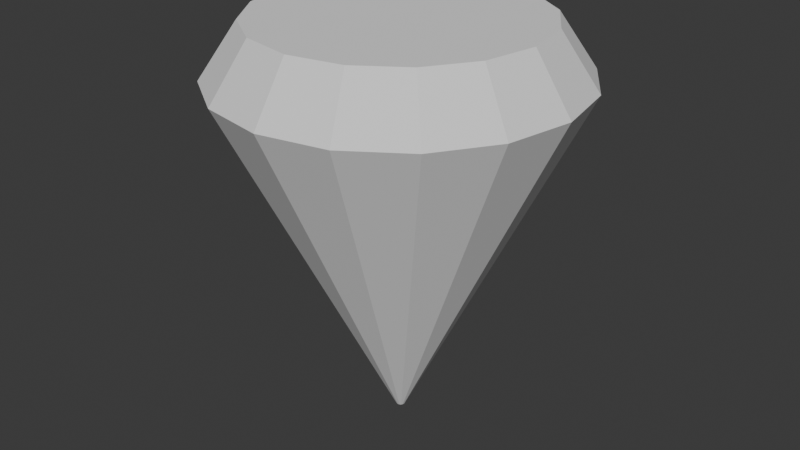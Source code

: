 # Source: Untitled.blend  (saved by Blender 5.2.45; exported with 4.5.12 LTS)
import bpy
from mathutils import Matrix  # noqa: F401  (used for matrix-valued properties, if any)

bpy.ops.wm.read_factory_settings(use_empty=True)
scene = bpy.context.scene
scene.name = 'Scene'

# ---- collections
col_collection = bpy.data.collections.new('Collection'); scene.collection.children.link(col_collection)

# ---- world
world_world = bpy.data.worlds.new('World'); scene.world = world_world
world_world.use_nodes = True; world_world.node_tree.nodes.clear()
_N = world_world.node_tree.nodes; _L = world_world.node_tree.links
n0 = _N.new('ShaderNodeOutputWorld'); n0.name = 'World Output'; n0.location = (200, 100)
n1 = _N.new('ShaderNodeBackground'); n1.name = 'Background'; n1.location = (-200, 100)
n1.inputs[0].default_value = (0.05088, 0.05088, 0.05088, 1.0)
_L.new(n1.outputs[0], n0.inputs[0])
n0.is_active_output = True
world_world.color = (0.05088, 0.05088, 0.05088)
world_world.sun_shadow_jitter_overblur = 0.0

# ---- meshes
me_cylinder = bpy.data.meshes.new('Cylinder')
me_cylinder.from_pydata([(-0.002445, -2.669e-07, 1.009), (0.002445, 2.612e-07, -0.9906), (-0.002445, 0.687, 1.009), (0.002445, 0.02197, -0.9906), (-0.2653, 0.6347, 1.009), (-0.005963, 0.0203, -0.9906), (-0.4882, 0.4858, 1.008), (-0.01309, 0.01554, -0.9906), (-0.6372, 0.2629, 1.008), (-0.01785, 0.008408, -0.9907), (-0.6894, -2.667e-07, 1.008), (-0.01953, 2.612e-07, -0.9907), (-0.6372, -0.2629, 1.008), (-0.01785, -0.008408, -0.9907), (-0.4882, -0.4858, 1.008), (-0.01309, -0.01554, -0.9906), (-0.2653, -0.6347, 1.009), (-0.005963, -0.0203, -0.9906), (-0.002445, -0.687, 1.009), (0.002445, -0.02197, -0.9906), (0.2605, -0.6347, 1.01), (0.01085, -0.0203, -0.9906), (0.4833, -0.4858, 1.011), (0.01798, -0.01554, -0.9906), (0.6323, -0.2629, 1.011), (0.02274, -0.008408, -0.9906), (0.6846, -2.671e-07, 1.011), (0.02442, 2.612e-07, -0.9906), (0.6323, 0.2629, 1.011), (0.02274, 0.008408, -0.9906), (0.4833, 0.4858, 1.011), (0.01798, 0.01554, -0.9906), (0.2605, 0.6347, 1.01), (0.01085, 0.0203, -0.9906), (-0.001792, 0.8693, 0.7421), (-0.3345, 0.8031, 0.7413), (-0.6165, 0.6147, 0.7406), (-0.8049, 0.3327, 0.7401), (-0.8711, -1.976e-07, 0.74), (-0.8049, -0.3327, 0.7401), (-0.6165, -0.6147, 0.7406), (-0.3345, -0.8031, 0.7413), (-0.001792, -0.8693, 0.7421), (0.3309, -0.8031, 0.7429), (0.6129, -0.6147, 0.7436), (0.8013, -0.3327, 0.744), (0.8675, -1.982e-07, 0.7442), (0.8013, 0.3327, 0.744), (0.6129, 0.6147, 0.7436), (0.3309, 0.8031, 0.7429)], [], [(0, 2, 4), (1, 5, 3), (34, 3, 5, 35), (0, 4, 6), (1, 7, 5), (35, 5, 7, 36), (0, 6, 8), (1, 9, 7), (36, 7, 9, 37), (0, 8, 10), (1, 11, 9), (37, 9, 11, 38), (0, 10, 12), (1, 13, 11), (38, 11, 13, 39), (0, 12, 14), (1, 15, 13), (39, 13, 15, 40), (0, 14, 16), (1, 17, 15), (40, 15, 17, 41), (0, 16, 18), (1, 19, 17), (41, 17, 19, 42), (0, 18, 20), (1, 21, 19), (42, 19, 21, 43), (0, 20, 22), (1, 23, 21), (43, 21, 23, 44), (0, 22, 24), (1, 25, 23), (44, 23, 25, 45), (0, 24, 26), (1, 27, 25), (45, 25, 27, 46), (0, 26, 28), (1, 29, 27), (46, 27, 29, 47), (0, 28, 30), (1, 31, 29), (47, 29, 31, 48), (0, 30, 32), (1, 33, 31), (48, 31, 33, 49), (0, 32, 2), (1, 3, 33), (49, 33, 3, 34), (32, 49, 34, 2), (30, 48, 49, 32), (28, 47, 48, 30), (26, 46, 47, 28), (24, 45, 46, 26), (22, 44, 45, 24), (20, 43, 44, 22), (18, 42, 43, 20), (16, 41, 42, 18), (14, 40, 41, 16), (12, 39, 40, 14), (10, 38, 39, 12), (8, 37, 38, 10), (6, 36, 37, 8), (4, 35, 36, 6), (2, 34, 35, 4)])
_uv = me_cylinder.uv_layers.new(name='UVMap')
_uv.uv.foreach_set('vector', [0.75, 0.25, 0.75, 0.49, 0.8418, 0.4717, 0.25, 0.25, 0.3418, 0.4717, 0.25, 0.49, 1.0, 0.5668, 1.0, 1.0, 0.9375, 1.0, 0.9375, 0.5668, 0.75, 0.25, 0.8418, 0.4717, 0.9197, 0.4197, 0.25, 0.25, 0.4197, 0.4197, 0.3418, 0.4717, 0.9375, 0.5668, 0.9375, 1.0, 0.875, 1.0, 0.875, 0.5668, 0.75, 0.25, 0.9197, 0.4197, 0.9717, 0.3418, 0.25, 0.25, 0.4717, 0.3418, 0.4197, 0.4197, 0.875, 0.5668, 0.875, 1.0, 0.8125, 1.0, 0.8125, 0.5668, 0.75, 0.25, 0.9717, 0.3418, 0.99, 0.25, 0.25, 0.25, 0.49, 0.25, 0.4717, 0.3418, 0.8125, 0.5668, 0.8125, 1.0, 0.75, 1.0, 0.75, 0.5668, 0.75, 0.25, 0.99, 0.25, 0.9717, 0.1582, 0.25, 0.25, 0.4717, 0.1582, 0.49, 0.25, 0.75, 0.5668, 0.75, 1.0, 0.6875, 1.0, 0.6875, 0.5668, 0.75, 0.25, 0.9717, 0.1582, 0.9197, 0.08029, 0.25, 0.25, 0.4197, 0.08029, 0.4717, 0.1582, 0.6875, 0.5668, 0.6875, 1.0, 0.625, 1.0, 0.625, 0.5668, 0.75, 0.25, 0.9197, 0.08029, 0.8418, 0.02827, 0.25, 0.25, 0.3418, 0.02827, 0.4197, 0.08029, 0.625, 0.5668, 0.625, 1.0, 0.5625, 1.0, 0.5625, 0.5668, 0.75, 0.25, 0.8418, 0.02827, 0.75, 0.01, 0.25, 0.25, 0.25, 0.01, 0.3418, 0.02827, 0.5625, 0.5668, 0.5625, 1.0, 0.5, 1.0, 0.5, 0.5668, 0.75, 0.25, 0.75, 0.01, 0.6582, 0.02827, 0.25, 0.25, 0.1582, 0.02827, 0.25, 0.01, 0.5, 0.5668, 0.5, 1.0, 0.4375, 1.0, 0.4375, 0.5668, 0.75, 0.25, 0.6582, 0.02827, 0.5803, 0.08029, 0.25, 0.25, 0.08029, 0.08029, 0.1582, 0.02827, 0.4375, 0.5668, 0.4375, 1.0, 0.375, 1.0, 0.375, 0.5668, 0.75, 0.25, 0.5803, 0.08029, 0.5283, 0.1582, 0.25, 0.25, 0.02827, 0.1582, 0.08029, 0.08029, 0.375, 0.5668, 0.375, 1.0, 0.3125, 1.0, 0.3125, 0.5668, 0.75, 0.25, 0.5283, 0.1582, 0.51, 0.25, 0.25, 0.25, 0.01, 0.25, 0.02827, 0.1582, 0.3125, 0.5668, 0.3125, 1.0, 0.25, 1.0, 0.25, 0.5668, 0.75, 0.25, 0.51, 0.25, 0.5283, 0.3418, 0.25, 0.25, 0.02827, 0.3418, 0.01, 0.25, 0.25, 0.5668, 0.25, 1.0, 0.1875, 1.0, 0.1875, 0.5668, 0.75, 0.25, 0.5283, 0.3418, 0.5803, 0.4197, 0.25, 0.25, 0.08029, 0.4197, 0.02827, 0.3418, 0.1875, 0.5668, 0.1875, 1.0, 0.125, 1.0, 0.125, 0.5668, 0.75, 0.25, 0.5803, 0.4197, 0.6582, 0.4717, 0.25, 0.25, 0.1582, 0.4717, 0.08029, 0.4197, 0.125, 0.5668, 0.125, 1.0, 0.0625, 1.0, 0.0625, 0.5668, 0.75, 0.25, 0.6582, 0.4717, 0.75, 0.49, 0.25, 0.25, 0.25, 0.49, 0.1582, 0.4717, 0.0625, 0.5668, 0.0625, 1.0, 0.0, 1.0, 0.0, 0.5668, 0.0625, 0.5, 0.0625, 0.5668, 0.0, 0.5668, 0.0, 0.5, 0.125, 0.5, 0.125, 0.5668, 0.0625, 0.5668, 0.0625, 0.5, 0.1875, 0.5, 0.1875, 0.5668, 0.125, 0.5668, 0.125, 0.5, 0.25, 0.5, 0.25, 0.5668, 0.1875, 0.5668, 0.1875, 0.5, 0.3125, 0.5, 0.3125, 0.5668, 0.25, 0.5668, 0.25, 0.5, 0.375, 0.5, 0.375, 0.5668, 0.3125, 0.5668, 0.3125, 0.5, 0.4375, 0.5, 0.4375, 0.5668, 0.375, 0.5668, 0.375, 0.5, 0.5, 0.5, 0.5, 0.5668, 0.4375, 0.5668, 0.4375, 0.5, 0.5625, 0.5, 0.5625, 0.5668, 0.5, 0.5668, 0.5, 0.5, 0.625, 0.5, 0.625, 0.5668, 0.5625, 0.5668, 0.5625, 0.5, 0.6875, 0.5, 0.6875, 0.5668, 0.625, 0.5668, 0.625, 0.5, 0.75, 0.5, 0.75, 0.5668, 0.6875, 0.5668, 0.6875, 0.5, 0.8125, 0.5, 0.8125, 0.5668, 0.75, 0.5668, 0.75, 0.5, 0.875, 0.5, 0.875, 0.5668, 0.8125, 0.5668, 0.8125, 0.5, 0.9375, 0.5, 0.9375, 0.5668, 0.875, 0.5668, 0.875, 0.5, 1.0, 0.5, 1.0, 0.5668, 0.9375, 0.5668, 0.9375, 0.5])
me_cylinder.update()

# ---- objects
ob_cylinder = bpy.data.objects.new('Cylinder', me_cylinder)

# ---- transforms, parenting, visibility, modifiers, constraints
ob_cylinder.location = (0.0, 0.0, 0.9953)
ob_cylinder.rotation_euler = (0.0, 6.283, 0.0)

# ---- collection membership
col_collection.objects.link(ob_cylinder)

# ---- scene / render settings (as saved in the file)
scene.frame_start = 1; scene.frame_end = 250; scene.frame_set(175)
scene.render.engine = 'BLENDER_EEVEE_NEXT'
scene.render.bake_bias = 0.0
scene.render.bake_samples = 0
scene.render.compositor_device = 'GPU'
scene.eevee.use_volume_custom_range = False
scene.eevee.fast_gi_thickness_near = 0.1
scene.eevee.fast_gi_thickness_far = 0.0
scene.eevee.ray_tracing_options.screen_trace_thickness = 0.1
bpy.context.view_layer.update()

# ---- added for rendering (the .blend has no active camera and no usable light): camera, sun
cam_auto = bpy.data.cameras.new('AutoCamera')
cam_auto.lens = 50.0
cam_auto.sensor_width = 36.0
cam_auto.clip_end = 1000.0
ob_auto_camera = bpy.data.objects.new('AutoCamera', cam_auto)
scene.collection.objects.link(ob_auto_camera)
ob_auto_camera.location = (2.93164, -3.52012, 3.35229)
ob_auto_camera.rotation_euler = (1.09748, -7.21219e-08, 0.694738)
scene.camera = ob_auto_camera
light_auto_sun = bpy.data.lights.new('AutoSun', 'SUN')
light_auto_sun.energy = 3.0
light_auto_sun.angle = 0.0523599
ob_auto_sun = bpy.data.objects.new('AutoSun', light_auto_sun)
scene.collection.objects.link(ob_auto_sun)
ob_auto_sun.rotation_euler = (0.872665, 0.174533, 0.523599)
bpy.context.view_layer.update()
